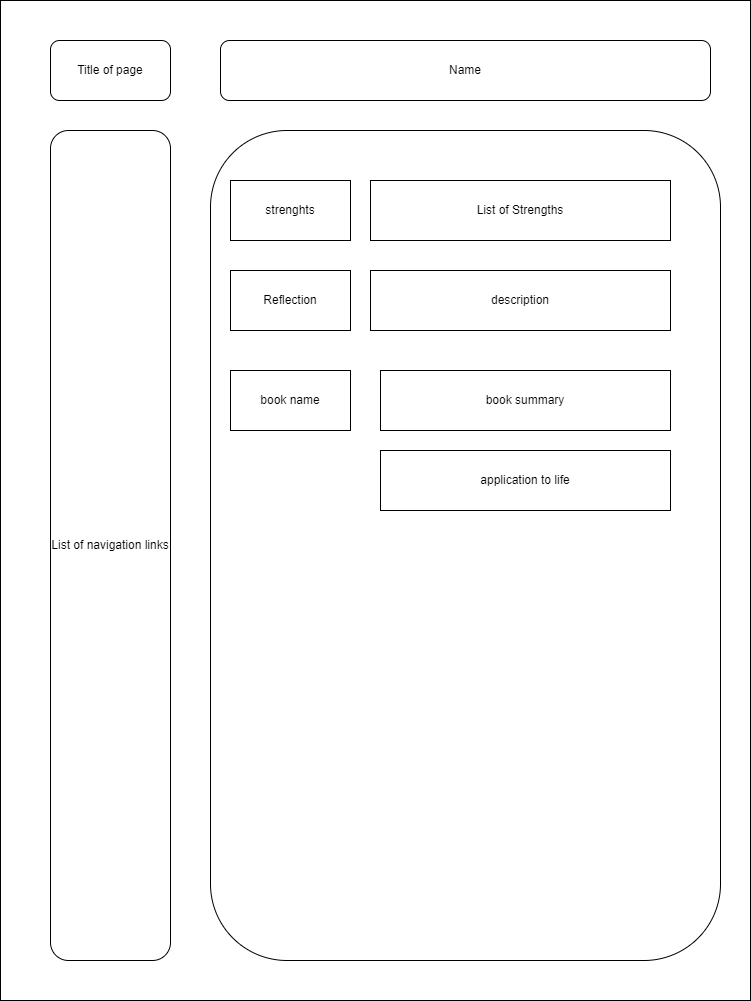

The diagram above was exported from draw.io. Its source (the exported page's mxGraphModel, read from the mxfile embedded in the PNG):
<mxGraphModel dx="1422" dy="786" grid="1" gridSize="10" guides="1" tooltips="1" connect="1" arrows="1" fold="1" page="1" pageScale="1" pageWidth="850" pageHeight="1100" math="0" shadow="0">
  <root>
    <mxCell id="Z856Jvdi9UNAdPuKuNx3-0" />
    <mxCell id="Z856Jvdi9UNAdPuKuNx3-1" parent="Z856Jvdi9UNAdPuKuNx3-0" />
    <mxCell id="Z856Jvdi9UNAdPuKuNx3-2" value="" style="rounded=0;whiteSpace=wrap;html=1;" vertex="1" parent="Z856Jvdi9UNAdPuKuNx3-1">
      <mxGeometry x="70" y="40" width="750" height="1000" as="geometry" />
    </mxCell>
    <mxCell id="Z856Jvdi9UNAdPuKuNx3-3" value="Title of page" style="rounded=1;whiteSpace=wrap;html=1;" vertex="1" parent="Z856Jvdi9UNAdPuKuNx3-1">
      <mxGeometry x="120" y="80" width="120" height="60" as="geometry" />
    </mxCell>
    <mxCell id="Z856Jvdi9UNAdPuKuNx3-4" value="Name" style="rounded=1;whiteSpace=wrap;html=1;" vertex="1" parent="Z856Jvdi9UNAdPuKuNx3-1">
      <mxGeometry x="290" y="80" width="490" height="60" as="geometry" />
    </mxCell>
    <mxCell id="Z856Jvdi9UNAdPuKuNx3-5" value="List of navigation links" style="rounded=1;whiteSpace=wrap;html=1;" vertex="1" parent="Z856Jvdi9UNAdPuKuNx3-1">
      <mxGeometry x="120" y="170" width="120" height="830" as="geometry" />
    </mxCell>
    <mxCell id="Z856Jvdi9UNAdPuKuNx3-6" value="" style="rounded=1;whiteSpace=wrap;html=1;" vertex="1" parent="Z856Jvdi9UNAdPuKuNx3-1">
      <mxGeometry x="280" y="170" width="510" height="830" as="geometry" />
    </mxCell>
    <mxCell id="wiR2gzDlc1JpFBrXrYvk-0" value="strenghts" style="rounded=0;whiteSpace=wrap;html=1;" vertex="1" parent="Z856Jvdi9UNAdPuKuNx3-1">
      <mxGeometry x="300" y="220" width="120" height="60" as="geometry" />
    </mxCell>
    <mxCell id="wiR2gzDlc1JpFBrXrYvk-1" value="List of Strengths" style="rounded=0;whiteSpace=wrap;html=1;" vertex="1" parent="Z856Jvdi9UNAdPuKuNx3-1">
      <mxGeometry x="440" y="220" width="300" height="60" as="geometry" />
    </mxCell>
    <mxCell id="wiR2gzDlc1JpFBrXrYvk-2" value="Reflection" style="rounded=0;whiteSpace=wrap;html=1;" vertex="1" parent="Z856Jvdi9UNAdPuKuNx3-1">
      <mxGeometry x="300" y="310" width="120" height="60" as="geometry" />
    </mxCell>
    <mxCell id="wiR2gzDlc1JpFBrXrYvk-3" value="description" style="rounded=0;whiteSpace=wrap;html=1;" vertex="1" parent="Z856Jvdi9UNAdPuKuNx3-1">
      <mxGeometry x="440" y="310" width="300" height="60" as="geometry" />
    </mxCell>
    <mxCell id="wiR2gzDlc1JpFBrXrYvk-4" value="book name" style="rounded=0;whiteSpace=wrap;html=1;" vertex="1" parent="Z856Jvdi9UNAdPuKuNx3-1">
      <mxGeometry x="300" y="410" width="120" height="60" as="geometry" />
    </mxCell>
    <mxCell id="wiR2gzDlc1JpFBrXrYvk-5" value="book summary" style="rounded=0;whiteSpace=wrap;html=1;" vertex="1" parent="Z856Jvdi9UNAdPuKuNx3-1">
      <mxGeometry x="450" y="410" width="290" height="60" as="geometry" />
    </mxCell>
    <mxCell id="wiR2gzDlc1JpFBrXrYvk-6" value="application to life" style="rounded=0;whiteSpace=wrap;html=1;" vertex="1" parent="Z856Jvdi9UNAdPuKuNx3-1">
      <mxGeometry x="450" y="490" width="290" height="60" as="geometry" />
    </mxCell>
  </root>
</mxGraphModel>